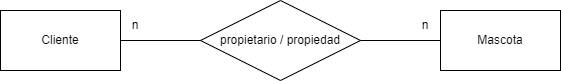

The diagram above was exported from draw.io. Its source (the exported page's mxGraphModel, read from the mxfile embedded in the PNG):
<mxGraphModel dx="1038" dy="545" grid="1" gridSize="10" guides="1" tooltips="1" connect="1" arrows="1" fold="1" page="1" pageScale="1" pageWidth="827" pageHeight="1169" math="0" shadow="0">
  <root>
    <mxCell id="0" />
    <mxCell id="1" parent="0" />
    <mxCell id="KbtmxHqSNfWkzTEf3X8S-1" value="Cliente" style="rounded=0;whiteSpace=wrap;html=1;" parent="1" vertex="1">
      <mxGeometry x="80" y="200" width="120" height="60" as="geometry" />
    </mxCell>
    <mxCell id="KbtmxHqSNfWkzTEf3X8S-2" value="propietario / propiedad" style="rhombus;whiteSpace=wrap;html=1;" parent="1" vertex="1">
      <mxGeometry x="280" y="190" width="160" height="80" as="geometry" />
    </mxCell>
    <mxCell id="KbtmxHqSNfWkzTEf3X8S-3" value="Mascota" style="rounded=0;whiteSpace=wrap;html=1;" parent="1" vertex="1">
      <mxGeometry x="520" y="200" width="120" height="60" as="geometry" />
    </mxCell>
    <mxCell id="KbtmxHqSNfWkzTEf3X8S-4" value="" style="endArrow=none;html=1;rounded=0;entryX=0;entryY=0.5;entryDx=0;entryDy=0;exitX=1;exitY=0.5;exitDx=0;exitDy=0;" parent="1" source="KbtmxHqSNfWkzTEf3X8S-2" target="KbtmxHqSNfWkzTEf3X8S-3" edge="1">
      <mxGeometry width="50" height="50" relative="1" as="geometry">
        <mxPoint x="390" y="320" as="sourcePoint" />
        <mxPoint x="440" y="270" as="targetPoint" />
      </mxGeometry>
    </mxCell>
    <mxCell id="KbtmxHqSNfWkzTEf3X8S-5" value="" style="endArrow=none;html=1;rounded=0;entryX=0;entryY=0.5;entryDx=0;entryDy=0;exitX=1;exitY=0.5;exitDx=0;exitDy=0;" parent="1" source="KbtmxHqSNfWkzTEf3X8S-1" target="KbtmxHqSNfWkzTEf3X8S-2" edge="1">
      <mxGeometry width="50" height="50" relative="1" as="geometry">
        <mxPoint x="230" y="270" as="sourcePoint" />
        <mxPoint x="280" y="220" as="targetPoint" />
      </mxGeometry>
    </mxCell>
    <mxCell id="W-IFaqOL_H3HcppzMCaz-1" value="n" style="text;html=1;strokeColor=none;fillColor=none;align=center;verticalAlign=middle;whiteSpace=wrap;rounded=0;" vertex="1" parent="1">
      <mxGeometry x="200" y="200" width="30" height="30" as="geometry" />
    </mxCell>
    <mxCell id="W-IFaqOL_H3HcppzMCaz-2" value="n" style="text;html=1;strokeColor=none;fillColor=none;align=center;verticalAlign=middle;whiteSpace=wrap;rounded=0;" vertex="1" parent="1">
      <mxGeometry x="490" y="200" width="30" height="30" as="geometry" />
    </mxCell>
  </root>
</mxGraphModel>